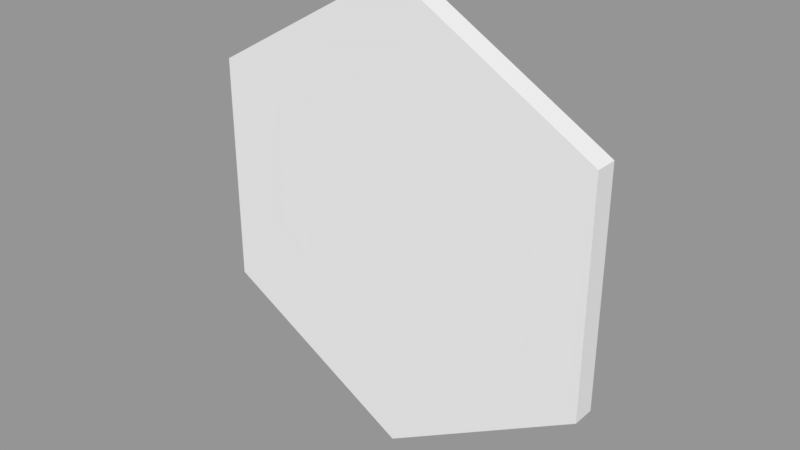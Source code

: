 # Source: Hexagon_Start.blend  (saved by Blender 2.79.0; exported with 4.5.12 LTS)
import bpy
from mathutils import Matrix  # noqa: F401  (used for matrix-valued properties, if any)

bpy.ops.wm.read_factory_settings(use_empty=True)
scene = bpy.context.scene
scene.name = 'Scene'

# ---- collections
col_collection_1 = bpy.data.collections.new('Collection 1'); scene.collection.children.link(col_collection_1)

# ---- meshes
me_cylinder = bpy.data.meshes.new('Cylinder')
me_cylinder.from_pydata([(0.0, 0.1, 2.0), (0.0, -0.1, 2.0), (1.732, 0.1, 1.0), (1.732, -0.1, 1.0), (1.732, 0.1, -1.0), (1.732, -0.1, -1.0), (-1.748e-07, 0.1, -2.0), (-1.748e-07, -0.1, -2.0), (-1.732, 0.1, -1.0), (-1.732, -0.1, -1.0), (-1.732, 0.1, 1.0), (-1.732, -0.1, 1.0)], [], [(0, 1, 3, 2), (2, 3, 5, 4), (4, 5, 7, 6), (6, 7, 9, 8), (3, 1, 11, 9, 7, 5), (8, 9, 11, 10), (10, 11, 1, 0), (0, 2, 4, 6, 8, 10)])
me_cylinder.use_remesh_preserve_volume = False
me_cylinder.use_remesh_preserve_attributes = False
me_cylinder.use_mirror_vertex_groups = False
me_cylinder.update()

# ---- objects
ob_cylinder = bpy.data.objects.new('Cylinder', me_cylinder)

# ---- transforms, parenting, visibility, modifiers, constraints
ob_cylinder.location = (-0.173, 0.03623, 0.03903)
ob_cylinder.lineart.crease_threshold = 0.0

# ---- collection membership
col_collection_1.objects.link(ob_cylinder)

# ---- scene / render settings (as saved in the file)
scene.frame_start = 1; scene.frame_end = 250; scene.frame_set(0)
scene.render.engine = 'BLENDER_EEVEE_NEXT'
scene.render.resolution_percentage = 50
scene.render.dither_intensity = 0.0
scene.cycles.use_denoising = False
scene.cycles.samples = 128
scene.cycles.sampling_pattern = 'TABULATED_SOBOL'
scene.cycles.use_adaptive_sampling = False
scene.cycles.use_light_tree = False
scene.cycles.blur_glossy = 0.0
scene.cycles.sample_clamp_indirect = 0.0
scene.view_settings.view_transform = 'Standard'
bpy.context.view_layer.update()

# ---- added for rendering (the .blend has no active camera and no usable light): camera, sun + grey world if the file has none
cam_auto = bpy.data.cameras.new('AutoCamera')
cam_auto.lens = 50.0
cam_auto.sensor_width = 36.0
cam_auto.clip_end = 1000.0
ob_auto_camera = bpy.data.objects.new('AutoCamera', cam_auto)
scene.collection.objects.link(ob_auto_camera)
ob_auto_camera.location = (4.72632, -5.84296, 3.95849)
ob_auto_camera.rotation_euler = (1.09748, -7.21219e-08, 0.694738)
scene.camera = ob_auto_camera
light_auto_sun = bpy.data.lights.new('AutoSun', 'SUN')
light_auto_sun.energy = 3.0
light_auto_sun.angle = 0.0523599
ob_auto_sun = bpy.data.objects.new('AutoSun', light_auto_sun)
scene.collection.objects.link(ob_auto_sun)
ob_auto_sun.rotation_euler = (0.872665, 0.174533, 0.523599)
if scene.world is None:
    world_auto = bpy.data.worlds.new('AutoWorld')
    world_auto.color = (0.3, 0.3, 0.3)
    scene.world = world_auto
bpy.context.view_layer.update()
